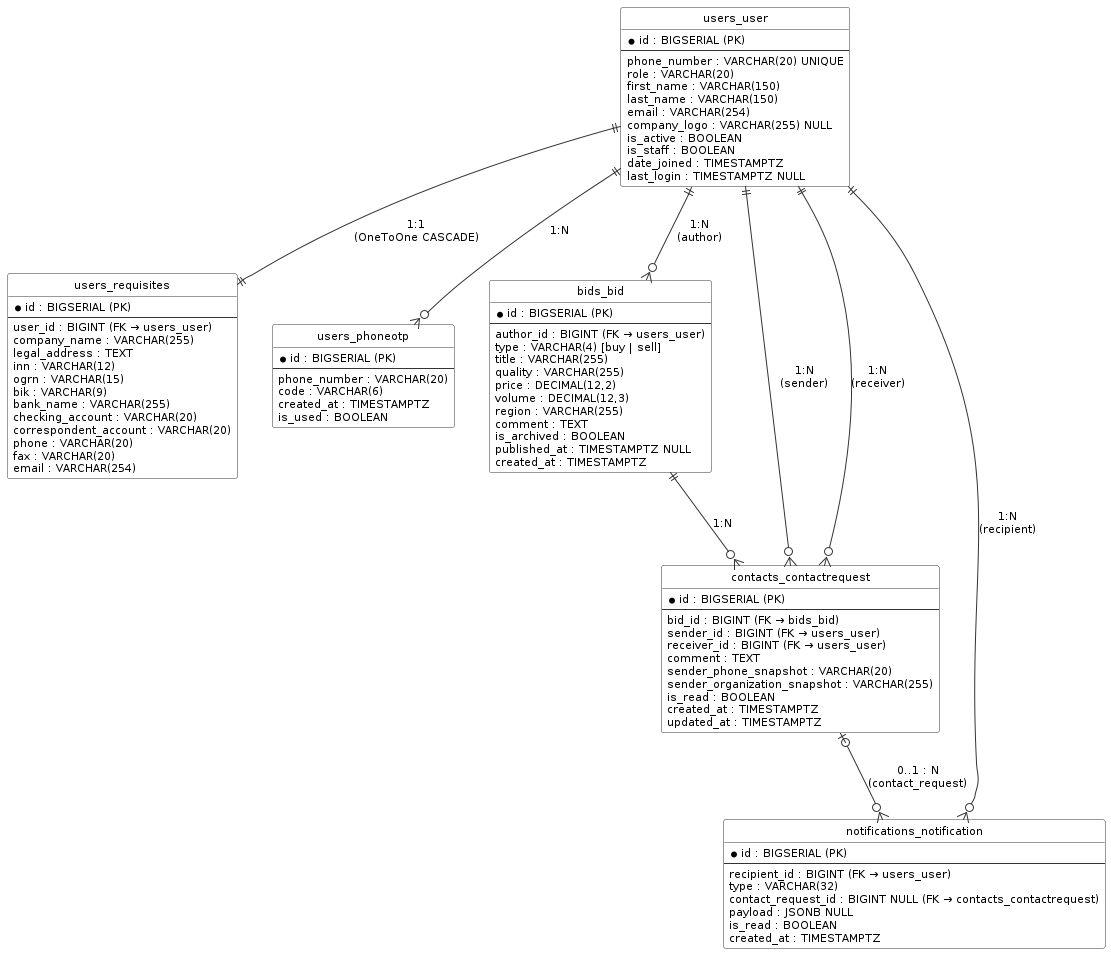

The diagram above was rendered by PlantUML. Its source (embedded in the PNG):
@startuml
skinparam DefaultFontName "Times New Roman"
skinparam DefaultFontSize 11
skinparam BackgroundColor white
skinparam ClassBorderColor #333333
skinparam ClassBackgroundColor white
skinparam ArrowColor #333333
hide circle
hide methods

entity "users_user" as User {
    *id : BIGSERIAL (PK)
    --
    phone_number : VARCHAR(20) UNIQUE
    role : VARCHAR(20)
    first_name : VARCHAR(150)
    last_name : VARCHAR(150)
    email : VARCHAR(254)
    company_logo : VARCHAR(255) NULL
    is_active : BOOLEAN
    is_staff : BOOLEAN
    date_joined : TIMESTAMPTZ
    last_login : TIMESTAMPTZ NULL
}

entity "users_requisites" as Req {
    *id : BIGSERIAL (PK)
    --
    user_id : BIGINT (FK → users_user)
    company_name : VARCHAR(255)
    legal_address : TEXT
    inn : VARCHAR(12)
    ogrn : VARCHAR(15)
    bik : VARCHAR(9)
    bank_name : VARCHAR(255)
    checking_account : VARCHAR(20)
    correspondent_account : VARCHAR(20)
    phone : VARCHAR(20)
    fax : VARCHAR(20)
    email : VARCHAR(254)
}

entity "users_phoneotp" as OTP {
    *id : BIGSERIAL (PK)
    --
    phone_number : VARCHAR(20)
    code : VARCHAR(6)
    created_at : TIMESTAMPTZ
    is_used : BOOLEAN
}

entity "bids_bid" as Bid {
    *id : BIGSERIAL (PK)
    --
    author_id : BIGINT (FK → users_user)
    type : VARCHAR(4) [buy | sell]
    title : VARCHAR(255)
    quality : VARCHAR(255)
    price : DECIMAL(12,2)
    volume : DECIMAL(12,3)
    region : VARCHAR(255)
    comment : TEXT
    is_archived : BOOLEAN
    published_at : TIMESTAMPTZ NULL
    created_at : TIMESTAMPTZ
}

entity "contacts_contactrequest" as CR {
    *id : BIGSERIAL (PK)
    --
    bid_id : BIGINT (FK → bids_bid)
    sender_id : BIGINT (FK → users_user)
    receiver_id : BIGINT (FK → users_user)
    comment : TEXT
    sender_phone_snapshot : VARCHAR(20)
    sender_organization_snapshot : VARCHAR(255)
    is_read : BOOLEAN
    created_at : TIMESTAMPTZ
    updated_at : TIMESTAMPTZ
}

entity "notifications_notification" as Notif {
    *id : BIGSERIAL (PK)
    --
    recipient_id : BIGINT (FK → users_user)
    type : VARCHAR(32)
    contact_request_id : BIGINT NULL (FK → contacts_contactrequest)
    payload : JSONB NULL
    is_read : BOOLEAN
    created_at : TIMESTAMPTZ
}

' --- Связи ---
User ||--|| Req : "1:1\n(OneToOne CASCADE)"
User ||--o{ OTP : "1:N"
User ||--o{ Bid : "1:N\n(author)"
Bid ||--o{ CR : "1:N"
User ||--o{ CR : "1:N\n(sender)"
User ||--o{ CR : "1:N\n(receiver)"
User ||--o{ Notif : "1:N\n(recipient)"
CR |o--o{ Notif : "0..1 : N\n(contact_request)"
@enduml